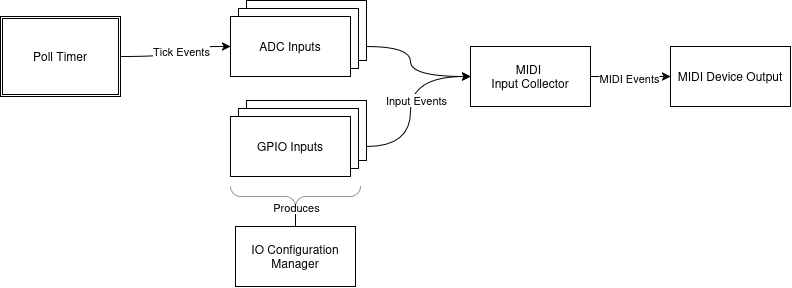

The diagram above was exported from draw.io. Its source (the exported page's mxGraphModel, read from the mxfile embedded in the PNG):
<mxGraphModel dx="1222" dy="692" grid="1" gridSize="10" guides="1" tooltips="1" connect="1" arrows="1" fold="1" page="1" pageScale="1" pageWidth="1100" pageHeight="850" math="0" shadow="0">
  <root>
    <mxCell id="0" />
    <mxCell id="1" parent="0" />
    <mxCell id="bvGv7ylP-ReQlPWUrBcV-9" connectable="0" parent="1" style="group;rounded=0;" value="" vertex="1">
      <mxGeometry height="270" width="790" x="155" y="210" as="geometry" />
    </mxCell>
    <mxCell id="qxChymyBEUIieadQhK2l-6" edge="1" parent="bvGv7ylP-ReQlPWUrBcV-9" source="qxChymyBEUIieadQhK2l-1" style="edgeStyle=orthogonalEdgeStyle;rounded=0;orthogonalLoop=1;jettySize=auto;html=1;exitX=1;exitY=0.5;exitDx=0;exitDy=0;entryX=0;entryY=0.5;entryDx=0;entryDy=0;defaultLabelBackgroundColor=page;curved=1;curveGeometry=1;" target="qxChymyBEUIieadQhK2l-5">
      <mxGeometry relative="1" as="geometry" />
    </mxCell>
    <mxCell id="qxChymyBEUIieadQhK2l-1" parent="bvGv7ylP-ReQlPWUrBcV-9" style="rounded=0;whiteSpace=wrap;html=1;multiple=1;" value="&lt;div&gt;ADC Inputs&lt;/div&gt;" vertex="1">
      <mxGeometry height="60" width="120" x="230" as="geometry" />
    </mxCell>
    <mxCell id="qxChymyBEUIieadQhK2l-7" edge="1" parent="bvGv7ylP-ReQlPWUrBcV-9" source="qxChymyBEUIieadQhK2l-2" style="edgeStyle=orthogonalEdgeStyle;rounded=0;orthogonalLoop=1;jettySize=auto;html=1;exitX=1;exitY=0.5;exitDx=0;exitDy=0;entryX=0;entryY=0.5;entryDx=0;entryDy=0;defaultLabelBackgroundColor=page;curved=1;curveGeometry=1;" target="qxChymyBEUIieadQhK2l-5">
      <mxGeometry relative="1" as="geometry" />
    </mxCell>
    <mxCell id="qxChymyBEUIieadQhK2l-10" connectable="0" parent="qxChymyBEUIieadQhK2l-7" style="edgeLabel;html=1;align=center;verticalAlign=middle;resizable=0;points=[];inheritText=1;defaultLabelBackgroundColor=page;rounded=0;" value="&lt;div&gt;Input Events&lt;/div&gt;" vertex="1">
      <mxGeometry relative="1" x="-0.0432" as="geometry">
        <mxPoint x="5" y="-8" as="offset" />
      </mxGeometry>
    </mxCell>
    <mxCell id="qxChymyBEUIieadQhK2l-2" parent="bvGv7ylP-ReQlPWUrBcV-9" style="rounded=0;whiteSpace=wrap;html=1;multiple=1;" value="&lt;div&gt;GPIO Inputs&lt;/div&gt;" vertex="1">
      <mxGeometry height="60" width="120" x="230" y="100" as="geometry" />
    </mxCell>
    <mxCell id="qxChymyBEUIieadQhK2l-4" edge="1" parent="bvGv7ylP-ReQlPWUrBcV-9" source="qxChymyBEUIieadQhK2l-3" style="edgeStyle=orthogonalEdgeStyle;rounded=0;orthogonalLoop=1;jettySize=auto;html=1;exitX=1;exitY=0.5;exitDx=0;exitDy=0;entryX=0;entryY=0.5;entryDx=0;entryDy=0;defaultLabelBackgroundColor=page;curved=1;curveGeometry=1;" target="qxChymyBEUIieadQhK2l-1">
      <mxGeometry relative="1" as="geometry" />
    </mxCell>
    <mxCell id="qxChymyBEUIieadQhK2l-9" connectable="0" parent="qxChymyBEUIieadQhK2l-4" style="edgeLabel;html=1;align=center;verticalAlign=middle;resizable=0;points=[];inheritText=1;defaultLabelBackgroundColor=page;rounded=0;" value="Tick Events" vertex="1">
      <mxGeometry relative="1" x="0.1075" y="-2" as="geometry">
        <mxPoint as="offset" />
      </mxGeometry>
    </mxCell>
    <mxCell id="qxChymyBEUIieadQhK2l-3" parent="bvGv7ylP-ReQlPWUrBcV-9" style="shape=ext;double=1;rounded=0;whiteSpace=wrap;html=1;" value="&lt;div&gt;Poll Timer&lt;/div&gt;" vertex="1">
      <mxGeometry height="80" width="120" as="geometry" />
    </mxCell>
    <mxCell id="qxChymyBEUIieadQhK2l-11" edge="1" parent="bvGv7ylP-ReQlPWUrBcV-9" source="qxChymyBEUIieadQhK2l-5" style="edgeStyle=orthogonalEdgeStyle;rounded=0;orthogonalLoop=1;jettySize=auto;html=1;exitX=1;exitY=0.5;exitDx=0;exitDy=0;entryX=0;entryY=0.5;entryDx=0;entryDy=0;defaultLabelBackgroundColor=page;" target="qxChymyBEUIieadQhK2l-8">
      <mxGeometry relative="1" as="geometry" />
    </mxCell>
    <mxCell id="qxChymyBEUIieadQhK2l-12" connectable="0" parent="qxChymyBEUIieadQhK2l-11" style="edgeLabel;html=1;align=center;verticalAlign=middle;resizable=0;points=[];inheritText=1;defaultLabelBackgroundColor=page;rounded=0;" value="MIDI Events" vertex="1">
      <mxGeometry relative="1" x="-0.0625" y="-1" as="geometry">
        <mxPoint as="offset" />
      </mxGeometry>
    </mxCell>
    <mxCell id="qxChymyBEUIieadQhK2l-5" parent="bvGv7ylP-ReQlPWUrBcV-9" style="rounded=0;whiteSpace=wrap;html=1;" value="&lt;div&gt;MIDI&amp;nbsp;&lt;/div&gt;&lt;div&gt;Input Collector&lt;/div&gt;" vertex="1">
      <mxGeometry height="60" width="120" x="470" y="30" as="geometry" />
    </mxCell>
    <mxCell id="qxChymyBEUIieadQhK2l-8" parent="bvGv7ylP-ReQlPWUrBcV-9" style="rounded=0;whiteSpace=wrap;html=1;" value="MIDI Device Output" vertex="1">
      <mxGeometry height="60" width="120" x="670" y="30" as="geometry" />
    </mxCell>
    <mxCell id="bvGv7ylP-ReQlPWUrBcV-3" parent="bvGv7ylP-ReQlPWUrBcV-9" style="rounded=0;whiteSpace=wrap;html=1;" value="IO Configuration Manager" vertex="1">
      <mxGeometry height="60" width="120" x="235" y="210" as="geometry" />
    </mxCell>
    <mxCell id="bvGv7ylP-ReQlPWUrBcV-5" parent="bvGv7ylP-ReQlPWUrBcV-9" style="verticalLabelPosition=bottom;shadow=0;dashed=0;align=center;html=1;verticalAlign=top;strokeWidth=1;shape=mxgraph.mockup.markup.curlyBrace;whiteSpace=wrap;strokeColor=light-dark(#999999, #ffffff);labelPerimeter=1;rotation=-180;rounded=0;" value="" vertex="1">
      <mxGeometry height="20" width="130" x="230" y="170" as="geometry" />
    </mxCell>
    <mxCell id="bvGv7ylP-ReQlPWUrBcV-6" edge="1" parent="bvGv7ylP-ReQlPWUrBcV-9" source="bvGv7ylP-ReQlPWUrBcV-3" style="edgeStyle=orthogonalEdgeStyle;rounded=0;orthogonalLoop=1;jettySize=auto;html=1;exitX=0.5;exitY=0;exitDx=0;exitDy=0;entryX=0.5;entryY=0;entryDx=0;entryDy=0;entryPerimeter=0;defaultLabelBackgroundColor=page;labelPadding=0 4;endArrow=none;endFill=0;" target="bvGv7ylP-ReQlPWUrBcV-5">
      <mxGeometry relative="1" as="geometry" />
    </mxCell>
    <mxCell id="bvGv7ylP-ReQlPWUrBcV-7" connectable="0" parent="bvGv7ylP-ReQlPWUrBcV-6" style="edgeLabel;html=1;align=center;verticalAlign=middle;resizable=0;points=[];inheritText=1;defaultLabelBackgroundColor=page;labelPadding=0 4;rounded=0;" value="&lt;div&gt;Produces&lt;/div&gt;" vertex="1">
      <mxGeometry relative="1" x="-0.2" y="-2" as="geometry">
        <mxPoint x="-2" y="-12" as="offset" />
      </mxGeometry>
    </mxCell>
  </root>
</mxGraphModel>